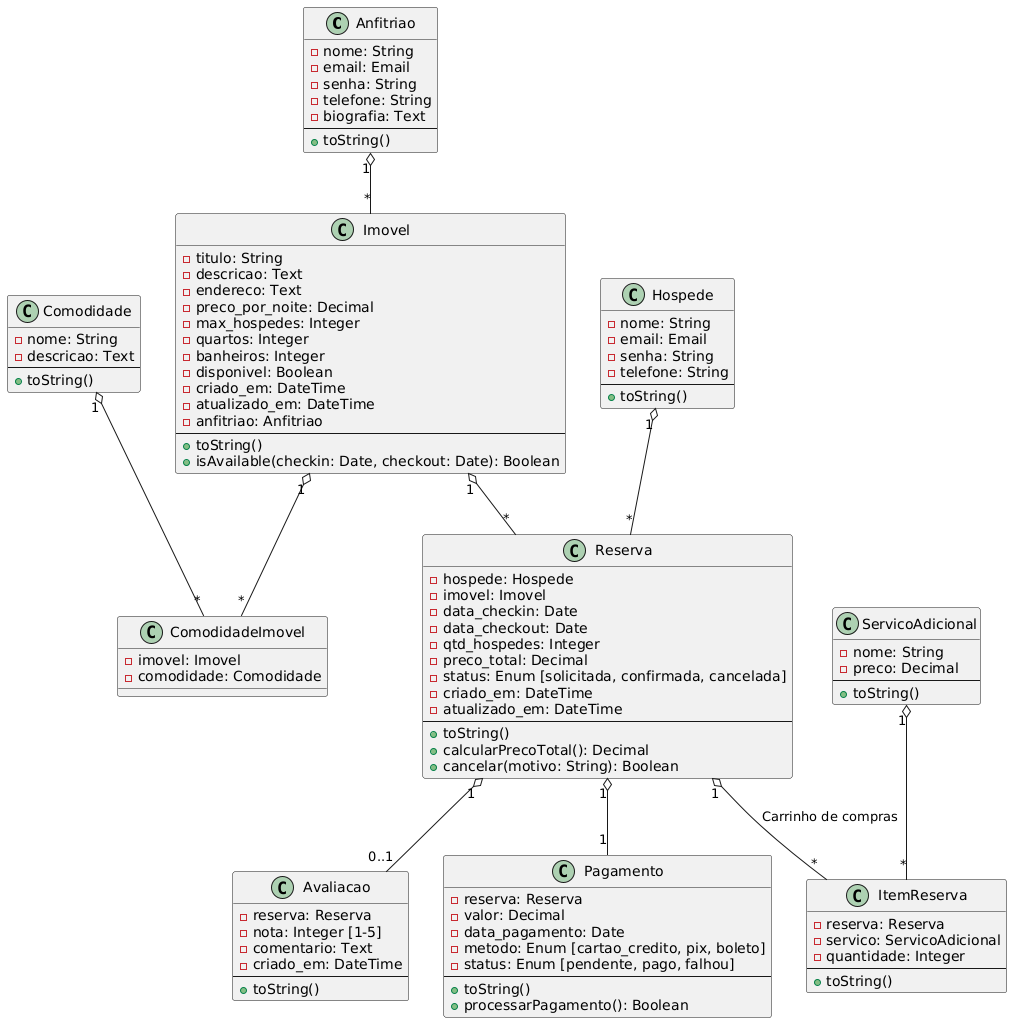

The diagram above was rendered by PlantUML. Its source (embedded in the PNG):
@startuml
class Anfitriao {
    - nome: String
    - email: Email
    - senha: String
    - telefone: String
    - biografia: Text
    --
    + toString()
}

class Hospede {
    - nome: String
    - email: Email
    - senha: String
    - telefone: String
    --
    + toString()
}

class Imovel {
    - titulo: String
    - descricao: Text
    - endereco: Text
    - preco_por_noite: Decimal
    - max_hospedes: Integer
    - quartos: Integer
    - banheiros: Integer
    - disponivel: Boolean
    - criado_em: DateTime
    - atualizado_em: DateTime
    - anfitriao: Anfitriao
    --
    + toString()
    + isAvailable(checkin: Date, checkout: Date): Boolean
}

class Comodidade {
    - nome: String
    - descricao: Text
    --
    + toString()
}

class ComodidadeImovel {
    - imovel: Imovel
    - comodidade: Comodidade
}

class ServicoAdicional {
    - nome: String
    - preco: Decimal
    --
    + toString()
}

class ItemReserva {
    - reserva: Reserva
    - servico: ServicoAdicional
    - quantidade: Integer
    --
    + toString()
}

class Reserva {
    - hospede: Hospede
    - imovel: Imovel
    - data_checkin: Date
    - data_checkout: Date
    - qtd_hospedes: Integer
    - preco_total: Decimal 
    - status: Enum [solicitada, confirmada, cancelada]
    - criado_em: DateTime
    - atualizado_em: DateTime
    --
    + toString()
    + calcularPrecoTotal(): Decimal
    + cancelar(motivo: String): Boolean
}

class Avaliacao {
    - reserva: Reserva
    - nota: Integer [1-5]
    - comentario: Text
    - criado_em: DateTime
    --
    + toString()
}

class Pagamento {
    - reserva: Reserva
    - valor: Decimal
    - data_pagamento: Date
    - metodo: Enum [cartao_credito, pix, boleto]
    - status: Enum [pendente, pago, falhou]
    --
    + toString()
    + processarPagamento(): Boolean
}

Anfitriao "1" o-- "*" Imovel

Imovel "1" o-- "*" ComodidadeImovel
Comodidade "1" o-- "*" ComodidadeImovel

Hospede "1" o-- "*" Reserva
Imovel "1" o-- "*" Reserva

Reserva "1" o-- "1" Pagamento
Reserva "1" o-- "0..1" Avaliacao

Reserva "1" o-- "*" ItemReserva : Carrinho de compras
ServicoAdicional "1" o-- "*" ItemReserva
@enduml